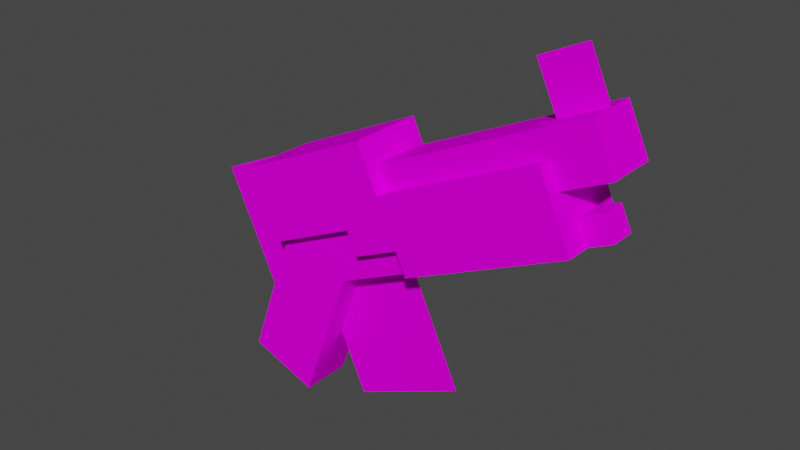 # Source: pixelgun.blend  (saved by Blender 2.82.7; exported with 4.5.12 LTS)
import bpy
from mathutils import Matrix  # noqa: F401  (used for matrix-valued properties, if any)

bpy.ops.wm.read_factory_settings(use_empty=True)
scene = bpy.context.scene
scene.name = 'Scene'

# ---- collections
col_collection = bpy.data.collections.new('Collection'); scene.collection.children.link(col_collection)

# ---- images (referenced by path relative to the original .blend; pixels are not part of the script)
import os
ASSET_DIR = os.environ.get("B2B_ASSET_DIR", "")  # directory of the original .blend (textures are referenced by path, not embedded)
HERE = os.path.dirname(os.path.abspath(__file__))  # packed textures are extracted next to this script under _unpacked/

def load_image(name, relpath, width, height, colorspace="sRGB"):
    """Load a texture the original file referenced (path relative to the .blend, or extracted next to this script)."""
    p = next((c for c in (os.path.join(HERE, relpath), os.path.join(ASSET_DIR, relpath)) if relpath and os.path.exists(c)), "")
    if p:
        img = bpy.data.images.load(p, check_existing=True)
        img.name = name
    else:  # same state as the original file: an image datablock whose file is absent (Cycles renders it pink)
        img = bpy.data.images.new(name, width, height)
        img.source = "FILE"
        img.filepath = "//" + (relpath or name)
    img.colorspace_settings.name = colorspace
    return img
img_plasma_flintlock_png = load_image('plasma_flintlock.png', 'plasma_flintlock.png', 1024, 1024, 'sRGB')

# ---- materials (node trees are filled in below, after node groups)
mat_0 = bpy.data.materials.new('0')
mat_0.use_transparent_shadow = False
mat_0.roughness = 1.0
mat_0.specular_intensity = 0.0

# ---- material node trees
mat_0.use_nodes = True; mat_0.node_tree.nodes.clear()
_N = mat_0.node_tree.nodes; _L = mat_0.node_tree.links
n0 = _N.new('ShaderNodeOutputMaterial'); n0.name = 'Material Output'; n0.location = (300, 300)
n1 = _N.new('ShaderNodeBsdfPrincipled'); n1.name = 'Principled BSDF'; n1.location = (10, 300)
n1.distribution = 'GGX'
n1.subsurface_method = 'BURLEY'
n1.inputs[2].default_value = 1.0
n1.inputs[3].default_value = 1.45
n1.inputs[13].default_value = 0.0
n1.inputs[27].default_value = (0.0, 0.0, 0.0, 1.0)
n1.inputs[28].default_value = 1.0
n2 = _N.new('ShaderNodeTexImage'); n2.name = 'Image Texture'; n2.location = (-300, 600)
n2.image = img_plasma_flintlock_png
n2.interpolation = 'Closest'
_L.new(n1.outputs[0], n0.inputs[0])
_L.new(n2.outputs[0], n1.inputs[0])
n0.is_active_output = True

# ---- world
world_world = bpy.data.worlds.new('World'); scene.world = world_world
world_world.use_nodes = True; world_world.node_tree.nodes.clear()
_N = world_world.node_tree.nodes; _L = world_world.node_tree.links
n0 = _N.new('ShaderNodeOutputWorld'); n0.name = 'World Output'; n0.location = (300, 300)
n1 = _N.new('ShaderNodeBackground'); n1.name = 'Background'; n1.location = (10, 300)
n1.inputs[0].default_value = (0.05088, 0.05088, 0.05088, 1.0)
_L.new(n1.outputs[0], n0.inputs[0])
n0.is_active_output = True
world_world.color = (0.05088, 0.05088, 0.05088)
world_world.use_sun_shadow = False
world_world.sun_shadow_jitter_overblur = 0.0

# ---- meshes
me_cube = bpy.data.meshes.new('cube')
me_cube.from_pydata([(-0.04901, 0.253, 0.09375), (0.05664, 0.02641, 0.09375), (0.06428, 0.3058, 0.09375), (0.1699, 0.07924, 0.09375), (0.06428, 0.3058, -0.09375), (0.1699, 0.07924, -0.09375), (-0.04901, 0.253, -0.09375), (0.05664, 0.02641, -0.09375), (0.09069, 0.2492, 0.0625), (0.1435, 0.1359, 0.0625), (0.6005, 0.4869, 0.0625), (0.6533, 0.3736, 0.0625), (0.6005, 0.4869, -0.0625), (0.6533, 0.3736, -0.0625), (0.09069, 0.2492, -0.0625), (0.1435, 0.1359, -0.0625), (-0.1925, 0.1171, 0.0625), (-0.08687, -0.1095, 0.0625), (0.09069, 0.2492, 0.0625), (0.1963, 0.0226, 0.0625), (0.09069, 0.2492, -0.0625), (0.1963, 0.0226, -0.0625), (-0.1925, 0.1171, -0.0625), (-0.08687, -0.1095, -0.0625), (-0.1683, 0.04344, 0.06312), (-0.3179, -0.3677, 0.06312), (0.007916, -0.02069, 0.06312), (-0.1417, -0.4318, 0.06312), (0.007916, -0.02069, -0.06312), (-0.1417, -0.4318, -0.06312), (-0.1683, 0.04344, -0.06312), (-0.3179, -0.3677, -0.06312), (0.4344, 0.5474, 6.2e-05), (0.4872, 0.4341, 6.2e-05), (0.5477, 0.6002, 6.2e-05), (0.6005, 0.4869, 6.2e-05), (0.5477, 0.6002, 0.0), (0.6005, 0.4869, 0.0), (0.4344, 0.5474, 0.0), (0.4872, 0.4341, 0.0), (-0.1435, -0.1359, 0.000688), (-0.01145, -0.4191, 0.000688), (0.1397, -0.003817, 0.000687), (0.2718, -0.287, 0.000687), (0.1397, -0.003817, 0.000625), (0.2718, -0.287, 0.000625), (-0.1435, -0.1359, 0.000625), (-0.01145, -0.4191, 0.000625), (-0.4455, 0.06809, 0.000625), (-0.3135, -0.2151, 0.000625), (-0.2189, 0.1737, 0.000625), (-0.08687, -0.1095, 0.000625), (-0.2189, 0.1737, 0.0), (-0.08687, -0.1095, 0.0), (-0.4455, 0.06809, 0.0), (-0.3135, -0.2151, 0.0), (0.5664, 0.2641, 0.03125), (0.5929, 0.2075, 0.03125), (0.6231, 0.2905, 0.03125), (0.6495, 0.2339, 0.03125), (0.6231, 0.2905, -0.03125), (0.6495, 0.2339, -0.03125), (0.5664, 0.2641, -0.03125), (0.5929, 0.2075, -0.03125), (-0.2756, 0.1473, 0.09375), (-0.1963, -0.0226, 0.09375), (-0.04901, 0.253, 0.09375), (0.03023, 0.08306, 0.09375), (-0.04901, 0.253, -0.09375), (0.03023, 0.08306, -0.09375), (-0.2756, 0.1473, -0.09375), (-0.1963, -0.0226, -0.09375), (0.1171, 0.1925, 0.09375), (0.1963, 0.0226, 0.09375), (0.5136, 0.3774, 0.09375), (0.5929, 0.2075, 0.09375), (0.5136, 0.3774, -0.09375), (0.5929, 0.2075, -0.09375), (0.1171, 0.1925, -0.09375), (0.1963, 0.0226, -0.09375)], [], [(0, 1, 2), (1, 3, 2), (4, 5, 6), (5, 7, 6), (4, 6, 2), (6, 0, 2), (7, 5, 1), (5, 3, 1), (6, 7, 0), (7, 1, 0), (2, 3, 4), (3, 5, 4), (8, 9, 10), (9, 11, 10), (12, 13, 14), (13, 15, 14), (12, 14, 10), (14, 8, 10), (15, 13, 9), (13, 11, 9), (14, 15, 8), (15, 9, 8), (10, 11, 12), (11, 13, 12), (16, 17, 18), (17, 19, 18), (20, 21, 22), (21, 23, 22), (20, 22, 18), (22, 16, 18), (23, 21, 17), (21, 19, 17), (22, 23, 16), (23, 17, 16), (18, 19, 20), (19, 21, 20), (24, 25, 26), (25, 27, 26), (28, 29, 30), (29, 31, 30), (28, 30, 26), (30, 24, 26), (31, 29, 25), (29, 27, 25), (30, 31, 24), (31, 25, 24), (26, 27, 28), (27, 29, 28), (32, 33, 34), (33, 35, 34), (36, 37, 38), (37, 39, 38), (36, 38, 34), (38, 32, 34), (39, 37, 33), (37, 35, 33), (38, 39, 32), (39, 33, 32), (34, 35, 36), (35, 37, 36), (40, 41, 42), (41, 43, 42), (44, 45, 46), (45, 47, 46), (44, 46, 42), (46, 40, 42), (47, 45, 41), (45, 43, 41), (46, 47, 40), (47, 41, 40), (42, 43, 44), (43, 45, 44), (48, 49, 50), (49, 51, 50), (52, 53, 54), (53, 55, 54), (52, 54, 50), (54, 48, 50), (55, 53, 49), (53, 51, 49), (54, 55, 48), (55, 49, 48), (50, 51, 52), (51, 53, 52), (56, 57, 58), (57, 59, 58), (60, 61, 62), (61, 63, 62), (60, 62, 58), (62, 56, 58), (63, 61, 57), (61, 59, 57), (58, 59, 60), (59, 61, 60), (64, 65, 66), (65, 67, 66), (68, 69, 70), (69, 71, 70), (68, 70, 66), (70, 64, 66), (71, 69, 65), (69, 67, 65), (70, 71, 64), (71, 65, 64), (66, 67, 68), (67, 69, 68), (72, 73, 74), (73, 75, 74), (76, 77, 78), (77, 79, 78), (76, 78, 74), (78, 72, 74), (79, 77, 73), (77, 75, 73), (78, 79, 72), (79, 73, 72), (74, 75, 76), (75, 77, 76), (62, 63, 56), (63, 57, 56)])
me_cube.polygons.foreach_set('use_smooth', [True] * 120)
me_cube.polygons.foreach_set('material_index', [0, 0, 0, 0, 0, 0, 0, 0, 0, 0, 0, 0, 0, 0, 0, 0, 0, 0, 0, 0, 0, 0, 0, 0, 0, 0, 0, 0, 0, 0, 0, 0, 0, 0, 0, 0, 0, 0, 0, 0, 0, 0, 0, 0, 0, 0, 0, 0, 0, 0, 0, 0, 0, 0, 0, 0, 0, 0, 0, 0, 0, 0, 0, 0, 0, 0, 0, 0, 0, 0, 0, 0, 0, 0, 0, 0, 0, 0, 0, 0, 0, 0, 0, 0, 0, 0, 0, 0, 0, 0, 0, 0, 0, 0, 0, 0, 0, 0, 0, 0, 0, 0, 0, 0, 0, 0, 0, 0, 0, 0, 0, 0, 0, 0, 0, 0, 0, 0, 2, 2])
_k = set([(0, 1), (0, 2), (0, 6), (1, 3), (1, 7), (2, 3), (2, 4), (3, 5), (4, 5), (4, 6), (5, 7), (6, 7), (8, 9), (8, 10), (8, 14), (9, 11), (9, 15), (10, 11), (10, 12), (11, 13), (12, 13), (12, 14), (13, 15), (14, 15), (16, 17), (16, 18), (16, 22), (17, 19), (17, 23), (18, 19), (18, 20), (19, 21), (20, 21), (20, 22), (21, 23), (22, 23), (24, 25), (24, 26), (24, 30), (25, 27), (25, 31), (26, 27), (26, 28), (27, 29), (28, 29), (28, 30), (29, 31), (30, 31), (32, 33), (32, 34), (32, 38), (33, 35), (33, 39), (34, 35), (34, 36), (35, 37), (36, 37), (36, 38), (37, 39), (38, 39), (40, 41), (40, 42), (40, 46), (41, 43), (41, 47), (42, 43), (42, 44), (43, 45), (44, 45), (44, 46), (45, 47), (46, 47), (48, 49), (48, 50), (48, 54), (49, 51), (49, 55), (50, 51), (50, 52), (51, 53), (52, 53), (52, 54), (53, 55), (54, 55), (56, 57), (56, 58), (56, 62), (57, 59), (57, 63), (58, 59), (58, 60), (59, 61), (60, 61), (60, 62), (61, 63), (62, 63), (64, 65), (64, 66), (64, 70), (65, 67), (65, 71), (66, 67), (66, 68), (67, 69), (68, 69), (68, 70), (69, 71), (70, 71), (72, 73), (72, 74), (72, 78), (73, 75), (73, 79), (74, 75), (74, 76), (75, 77), (76, 77), (76, 78), (77, 79), (78, 79)])
me_cube.attributes.new('sharp_edge', 'BOOLEAN', 'EDGE').data.foreach_set('value', [ (min(e.vertices), max(e.vertices)) in _k for e in me_cube.edges])
_uv = me_cube.uv_layers.new(name='UVMap')
_uv.uv.foreach_set('vector', [0.07811, 0.8594, 0.07811, 0.797, 0.1092, 0.8594, 0.07811, 0.797, 0.1092, 0.797, 0.1092, 0.8594, 0.03125, 0.8594, 0.03125, 0.7972, 0.06209, 0.8594, 0.03125, 0.7972, 0.06209, 0.7972, 0.06209, 0.8594, 0.0625, 0.9219, 0.0625, 0.8909, 0.1091, 0.9219, 0.0625, 0.8909, 0.1091, 0.8909, 0.1091, 0.9219, 0.0, 0.9219, 0.0, 0.8908, 0.0467, 0.9219, 0.0, 0.8908, 0.0467, 0.8908, 0.0467, 0.9219, 0.0625, 1.0, 0.0625, 0.9376, 0.1092, 1.0, 0.0625, 0.9376, 0.1092, 0.9376, 0.1092, 1.0, 0.0, 1.0, 0.0, 0.9376, 0.04675, 1.0, 0.0, 0.9376, 0.04675, 0.9376, 0.04675, 1.0, 0.03125, 0.5938, 0.03125, 0.5627, 0.1718, 0.5938, 0.03125, 0.5627, 0.1718, 0.5627, 0.1718, 0.5938, 0.03125, 0.6406, 0.03125, 0.6095, 0.1718, 0.6406, 0.03125, 0.6095, 0.1718, 0.6095, 0.1718, 0.6406, 0.0937, 0.5469, 0.0937, 0.4064, 0.1249, 0.5469, 0.0937, 0.4064, 0.1249, 0.4064, 0.1249, 0.5469, 0.1406, 0.5469, 0.1406, 0.4064, 0.1719, 0.5469, 0.1406, 0.4064, 0.1719, 0.4064, 0.1719, 0.5469, 0.03123, 0.6875, 0.03123, 0.6564, 0.06241, 0.6875, 0.03123, 0.6564, 0.06241, 0.6564, 0.06241, 0.6875, 0.07806, 0.6875, 0.07806, 0.6564, 0.1092, 0.6875, 0.07806, 0.6564, 0.1092, 0.6564, 0.1092, 0.6875, 0.125, 0.7969, 0.125, 0.7346, 0.203, 0.7969, 0.125, 0.7346, 0.203, 0.7346, 0.203, 0.7969, 0.125, 0.875, 0.125, 0.8127, 0.203, 0.875, 0.125, 0.8127, 0.203, 0.8127, 0.203, 0.875, 0.03125, 0.7812, 0.03125, 0.7032, 0.06244, 0.7812, 0.03125, 0.7032, 0.06244, 0.7032, 0.06244, 0.7812, 0.07812, 0.7812, 0.07812, 0.7032, 0.1093, 0.7812, 0.07812, 0.7032, 0.1093, 0.7032, 0.1093, 0.7812, 0.1719, 0.7188, 0.1719, 0.6564, 0.2031, 0.7188, 0.1719, 0.6564, 0.2031, 0.6564, 0.2031, 0.7188, 0.125, 0.7188, 0.125, 0.6564, 0.1561, 0.7188, 0.125, 0.6564, 0.1561, 0.6564, 0.1561, 0.7188, 0.4842, 0.7657, 0.375, 0.7657, 0.4842, 0.7189, 0.375, 0.7657, 0.375, 0.7189, 0.4842, 0.7189, 0.375, 0.7814, 0.4843, 0.7814, 0.375, 0.8282, 0.4843, 0.7814, 0.4843, 0.8282, 0.375, 0.8282, 0.625, 0.7814, 0.625, 0.8282, 0.5937, 0.7814, 0.625, 0.8282, 0.5937, 0.8282, 0.5937, 0.7814, 0.5938, 0.7656, 0.5938, 0.7189, 0.6249, 0.7656, 0.5938, 0.7189, 0.6249, 0.7189, 0.6249, 0.7656, 0.5468, 0.8282, 0.5468, 0.7189, 0.5781, 0.8282, 0.5468, 0.7189, 0.5781, 0.7189, 0.5781, 0.8282, 0.5312, 0.7189, 0.5312, 0.8282, 0.5, 0.7189, 0.5312, 0.8282, 0.5, 0.8282, 0.5, 0.7189, 0.25, 0.7031, 0.25, 0.672, 0.2812, 0.7031, 0.25, 0.672, 0.2812, 0.672, 0.2812, 0.7031, 0.25, 0.75, 0.25, 0.7188, 0.2812, 0.75, 0.25, 0.7188, 0.2812, 0.7188, 0.2812, 0.75, 0.8476, 0.1797, 0.8476, 0.05478, 0.8476, 0.1797, 0.8476, 0.05478, 0.8476, 0.05478, 0.8476, 0.1797, 0.8476, 0.1797, 0.8476, 0.05478, 0.8476, 0.1797, 0.8476, 0.05478, 0.8476, 0.05478, 0.8476, 0.1797, 0.8476, 0.1172, 0.8476, 0.05478, 0.8476, 0.1172, 0.8476, 0.05478, 0.8476, 0.05478, 0.8476, 0.1172, 0.8476, 0.1172, 0.8476, 0.05478, 0.8476, 0.1172, 0.8476, 0.05478, 0.8476, 0.05478, 0.8476, 0.1172, 0.7343, 0.8282, 0.7343, 0.7501, 0.8124, 0.8282, 0.7343, 0.7501, 0.8124, 0.7501, 0.8124, 0.8282, 0.6406, 0.8282, 0.6406, 0.7501, 0.7186, 0.8282, 0.6406, 0.7501, 0.7186, 0.7501, 0.7186, 0.8282, 0.8476, 0.4297, 0.8476, 0.05478, 0.8476, 0.4297, 0.8476, 0.05478, 0.8476, 0.05478, 0.8476, 0.4297, 0.8476, 0.4297, 0.8476, 0.05478, 0.8476, 0.4297, 0.8476, 0.05478, 0.8476, 0.05478, 0.8476, 0.4297, 0.8476, 0.3672, 0.8476, 0.05478, 0.8476, 0.3672, 0.8476, 0.05478, 0.8476, 0.05478, 0.8476, 0.3672, 0.8476, 0.3672, 0.8476, 0.05478, 0.8476, 0.3672, 0.8476, 0.05478, 0.8476, 0.05478, 0.8476, 0.3672, 0.25, 0.5156, 0.25, 0.4376, 0.3124, 0.5156, 0.25, 0.4376, 0.3124, 0.4376, 0.3124, 0.5156, 0.1875, 0.5157, 0.1875, 0.4378, 0.2497, 0.5157, 0.1875, 0.4378, 0.2497, 0.4378, 0.2497, 0.5157, 0.8476, 0.4297, 0.8476, 0.05478, 0.8476, 0.4297, 0.8476, 0.05478, 0.8476, 0.05478, 0.8476, 0.4297, 0.8476, 0.4297, 0.8476, 0.05478, 0.8476, 0.4297, 0.8476, 0.05478, 0.8476, 0.05478, 0.8476, 0.4297, 0.125, 0.3477, 0.125, 0.03519, 0.1406, 0.3477, 0.125, 0.03519, 0.1406, 0.03519, 0.1406, 0.3477, 0.8476, 0.3672, 0.8476, 0.05478, 0.8476, 0.3672, 0.8476, 0.05478, 0.8476, 0.05478, 0.8476, 0.3672, 0.2187, 0.8281, 0.2187, 0.8125, 0.2344, 0.8281, 0.2187, 0.8125, 0.2344, 0.8125, 0.2344, 0.8281, 0.2187, 0.7813, 0.2187, 0.7656, 0.2344, 0.7813, 0.2187, 0.7656, 0.2344, 0.7656, 0.2344, 0.7813, 0.2187, 0.7813, 0.2187, 0.7656, 0.2344, 0.7813, 0.2187, 0.7656, 0.2344, 0.7656, 0.2344, 0.7813, 0.2187, 0.7656, 0.2187, 0.7501, 0.2343, 0.7656, 0.2187, 0.7501, 0.2343, 0.7501, 0.2343, 0.7656, 0.2187, 0.8281, 0.2187, 0.8125, 0.2344, 0.8281, 0.2187, 0.8125, 0.2344, 0.8125, 0.2344, 0.8281, 0.1875, 0.6406, 0.1875, 0.5938, 0.25, 0.6406, 0.1875, 0.5938, 0.25, 0.5938, 0.25, 0.6406, 0.1875, 0.5781, 0.1875, 0.5313, 0.25, 0.5781, 0.1875, 0.5313, 0.25, 0.5313, 0.25, 0.5781, 0.2656, 0.625, 0.2656, 0.5626, 0.3124, 0.625, 0.2656, 0.5626, 0.3124, 0.5626, 0.3124, 0.625, 0.3281, 0.625, 0.3281, 0.5625, 0.375, 0.625, 0.3281, 0.5625, 0.375, 0.5625, 0.375, 0.625, 0.03125, 0.5469, 0.03125, 0.5, 0.07811, 0.5469, 0.03125, 0.5, 0.07811, 0.5, 0.07811, 0.5469, 0.03119, 0.4844, 0.03119, 0.4376, 0.07805, 0.4844, 0.03119, 0.4376, 0.07805, 0.4376, 0.07805, 0.4844, 0.125, 1.0, 0.125, 0.9533, 0.2341, 1.0, 0.125, 0.9533, 0.2341, 0.9533, 0.2341, 1.0, 0.125, 0.9375, 0.125, 0.8908, 0.2341, 0.9375, 0.125, 0.8908, 0.2341, 0.8908, 0.2341, 0.9375, 0.25, 1.0, 0.25, 0.8908, 0.2967, 1.0, 0.25, 0.8908, 0.2967, 0.8908, 0.2967, 1.0, 0.25, 0.875, 0.25, 0.7657, 0.2968, 0.875, 0.25, 0.7657, 0.2968, 0.7657, 0.2968, 0.875, 0.375, 1.0, 0.375, 0.9532, 0.4218, 1.0, 0.375, 0.9532, 0.4218, 0.9532, 0.4218, 1.0, 0.3125, 1.0, 0.3125, 0.9532, 0.3592, 1.0, 0.3125, 0.9532, 0.3592, 0.9532, 0.3592, 1.0, 0.0, 1.0, 0.0, 0.9844, 0.01562, 1.0, 0.0, 0.9844, 0.01562, 0.9844, 0.01562, 1.0])
me_cube.materials.append(mat_0)
me_cube.materials.append(None)
me_cube.materials.append(None)
me_cube.use_remesh_fix_poles = True
me_cube.use_remesh_preserve_attributes = False
me_cube.use_mirror_vertex_groups = False
me_cube.update()
me_cube.normals_split_custom_set([tuple(v) for v in zip(*[iter([0.0, 0.0, 1.0, 0.0, 0.0, 1.0, 0.0, 0.0, 1.0, 0.0, 0.0, 1.0, 0.0, 0.0, 1.0, 0.0, 0.0, 1.0, 0.0, 0.0, -1.0, 0.0, 0.0, -1.0, 0.0, 0.0, -1.0, 0.0, 0.0, -1.0, 0.0, 0.0, -1.0, 0.0, 0.0, -1.0, -0.4226, 0.9063, 0.0, -0.4226, 0.9063, 0.0, -0.4226, 0.9063, 0.0, -0.4226, 0.9063, 0.0, -0.4226, 0.9063, 0.0, -0.4226, 0.9063, 0.0, 0.4226, -0.9063, 0.0, 0.4226, -0.9063, 0.0, 0.4226, -0.9063, 0.0, 0.4226, -0.9063, 0.0, 0.4226, -0.9063, 0.0, 0.4226, -0.9063, 0.0, -0.9063, -0.4226, 0.0, -0.9063, -0.4226, 0.0, -0.9063, -0.4226, 0.0, -0.9063, -0.4226, 0.0, -0.9063, -0.4226, 0.0, -0.9063, -0.4226, 0.0, 0.9063, 0.4226, 0.0, 0.9063, 0.4226, 0.0, 0.9063, 0.4226, 0.0, 0.9063, 0.4226, 0.0, 0.9063, 0.4226, 0.0, 0.9063, 0.4226, 0.0, 0.0, 0.0, 1.0, 0.0, 0.0, 1.0, 0.0, 0.0, 1.0, 0.0, 0.0, 1.0, 0.0, 0.0, 1.0, 0.0, 0.0, 1.0, 0.0, 0.0, -1.0, 0.0, 0.0, -1.0, 0.0, 0.0, -1.0, 0.0, 0.0, -1.0, 0.0, 0.0, -1.0, 0.0, 0.0, -1.0, -0.4226, 0.9063, 0.0, -0.4226, 0.9063, 0.0, -0.4226, 0.9063, 0.0, -0.4226, 0.9063, 0.0, -0.4226, 0.9063, 0.0, -0.4226, 0.9063, 0.0, 0.4226, -0.9063, 0.0, 0.4226, -0.9063, 0.0, 0.4226, -0.9063, 0.0, 0.4226, -0.9063, 0.0, 0.4226, -0.9063, 0.0, 0.4226, -0.9063, 0.0, -0.9063, -0.4226, 0.0, -0.9063, -0.4226, 0.0, -0.9063, -0.4226, 0.0, -0.9063, -0.4226, 0.0, -0.9063, -0.4226, 0.0, -0.9063, -0.4226, 0.0, 0.9063, 0.4226, 0.0, 0.9063, 0.4226, 0.0, 0.9063, 0.4226, 0.0, 0.9063, 0.4226, 0.0, 0.9063, 0.4226, 0.0, 0.9063, 0.4226, 0.0, -4.768e-08, 0.0, 1.0, -1.696e-08, 0.0, 1.0, -6.883e-09, 0.0, 1.0, -1.696e-08, 0.0, 1.0, 2.384e-08, 0.0, 1.0, -6.883e-09, 0.0, 1.0, -1.192e-08, 0.0, -1.0, 3.441e-09, 0.0, -1.0, 8.48e-09, 0.0, -1.0, 3.441e-09, 0.0, -1.0, 2.384e-08, 0.0, -1.0, 8.48e-09, 0.0, -1.0, -0.4226, 0.9063, 0.0, -0.4226, 0.9063, 0.0, -0.4226, 0.9063, 0.0, -0.4226, 0.9063, 0.0, -0.4226, 0.9063, 0.0, -0.4226, 0.9063, 0.0, 0.4226, -0.9063, 0.0, 0.4226, -0.9063, 0.0, 0.4226, -0.9063, 0.0, 0.4226, -0.9063, 0.0, 0.4226, -0.9063, 0.0, 0.4226, -0.9063, 0.0, -0.9063, -0.4226, 0.0, -0.9063, -0.4226, 0.0, -0.9063, -0.4226, 0.0, -0.9063, -0.4226, 0.0, -0.9063, -0.4226, 0.0, -0.9063, -0.4226, 0.0, 0.9063, 0.4226, 0.0, 0.9063, 0.4226, 0.0, 0.9063, 0.4226, 0.0, 0.9063, 0.4226, 0.0, 0.9063, 0.4226, 0.0, 0.9063, 0.4226, 0.0, 0.0, 0.0, 1.0, -3.371e-08, 0.0, 1.0, -1.171e-08, 0.0, 1.0, -3.371e-08, 0.0, 1.0, -4.541e-08, 0.0, 1.0, -1.171e-08, 0.0, 1.0, -4.541e-08, 0.0, -1.0, -1.171e-08, 0.0, -1.0, -3.371e-08, 0.0, -1.0, -1.171e-08, 0.0, -1.0, 0.0, 0.0, -1.0, -3.371e-08, 0.0, -1.0, 0.342, 0.9397, 0.0, 0.342, 0.9397, 0.0, 0.342, 0.9397, 0.0, 0.342, 0.9397, 0.0, 0.342, 0.9397, 0.0, 0.342, 0.9397, 0.0, -0.342, -0.9397, 0.0, -0.342, -0.9397, 0.0, -0.342, -0.9397, 0.0, -0.342, -0.9397, 0.0, -0.342, -0.9397, 0.0, -0.342, -0.9397, 0.0, -0.9397, 0.342, 0.0, -0.9397, 0.342, 0.0, -0.9397, 0.342, 0.0, -0.9397, 0.342, 0.0, -0.9397, 0.342, 0.0, -0.9397, 0.342, 0.0, 0.9397, -0.342, 0.0, 0.9397, -0.342, 0.0, 0.9397, -0.342, 0.0, 0.9397, -0.342, 0.0, 0.9397, -0.342, 0.0, 0.9397, -0.342, 0.0, 0.0, 0.0, 1.0, -2.91e-11, 0.0, 1.0, -2.91e-11, 0.0, 1.0, -2.91e-11, 0.0, 1.0, -5.821e-11, 0.0, 1.0, -2.91e-11, 0.0, 1.0, 0.0, 0.0, -1.0, 0.0, 0.0, -1.0, 0.0, 0.0, -1.0, 0.0, 0.0, -1.0, 0.0, 0.0, -1.0, 0.0, 0.0, -1.0, -0.4226, 0.9063, 0.0, -0.4226, 0.9063, 0.0, -0.4226, 0.9063, 0.0, -0.4226, 0.9063, 0.0, -0.4226, 0.9063, 0.0, -0.4226, 0.9063, 0.0, 0.4226, -0.9063, 0.0, 0.4226, -0.9063, 0.0, 0.4226, -0.9063, 0.0, 0.4226, -0.9063, 0.0, 0.4226, -0.9063, 0.0, 0.4226, -0.9063, 0.0, -0.9063, -0.4226, 0.0, -0.9063, -0.4226, 0.0, -0.9063, -0.4226, 0.0, -0.9063, -0.4226, 0.0, -0.9063, -0.4226, 0.0, -0.9063, -0.4226, 0.0, 0.9063, 0.4226, 0.0, 0.9063, 0.4226, 0.0, 0.9063, 0.4226, 0.0, 0.9063, 0.4226, 0.0, 0.9063, 0.4226, 0.0, 0.9063, 0.4226, 0.0, 2.9e-06, 1.352e-06, 1.0, 2.9e-06, 1.352e-06, 1.0, 2.9e-06, 1.352e-06, 1.0, 2.9e-06, 1.352e-06, 1.0, 2.9e-06, 1.352e-06, 1.0, 2.9e-06, 1.352e-06, 1.0, 1.49e-10, 0.0, -1.0, 7.451e-11, 0.0, -1.0, 7.451e-11, 0.0, -1.0, 7.451e-11, 0.0, -1.0, 0.0, 0.0, -1.0, 7.451e-11, 0.0, -1.0, -0.4226, 0.9063, 0.0, -0.4226, 0.9063, 0.0, -0.4226, 0.9063, 0.0, -0.4226, 0.9063, 0.0, -0.4226, 0.9063, 0.0, -0.4226, 0.9063, 0.0, 0.4226, -0.9063, 0.0, 0.4226, -0.9063, 0.0, 0.4226, -0.9063, 0.0, 0.4226, -0.9063, 0.0, 0.4226, -0.9063, 0.0, 0.4226, -0.9063, 0.0, -0.9063, -0.4226, 0.0, -0.9063, -0.4226, 0.0, -0.9063, -0.4226, 0.0, -0.9063, -0.4226, 0.0, -0.9063, -0.4226, 0.0, -0.9063, -0.4226, 0.0, 0.9063, 0.4226, 0.0, 0.9063, 0.4226, 0.0, 0.9063, 0.4226, 0.0, 0.9063, 0.4226, 0.0, 0.9063, 0.4226, 0.0, 0.9063, 0.4226, 0.0, 0.0, 0.0, 1.0, 0.0, 0.0, 1.0, 0.0, 0.0, 1.0, 0.0, 0.0, 1.0, 0.0, 0.0, 1.0, 0.0, 0.0, 1.0, 0.0, 0.0, -1.0, 0.0, 0.0, -1.0, 0.0, 0.0, -1.0, 0.0, 0.0, -1.0, 0.0, 0.0, -1.0, 0.0, 0.0, -1.0, -0.4226, 0.9063, 0.0, -0.4226, 0.9063, 0.0, -0.4226, 0.9063, 0.0, -0.4226, 0.9063, 0.0, -0.4226, 0.9063, 0.0, -0.4226, 0.9063, 0.0, 0.4226, -0.9063, 0.0, 0.4226, -0.9063, 0.0, 0.4226, -0.9063, 0.0, 0.4226, -0.9063, 0.0, 0.4226, -0.9063, 0.0, 0.4226, -0.9063, 0.0, -0.9063, -0.4226, 0.0, -0.9063, -0.4226, 0.0, -0.9063, -0.4226, 0.0, -0.9063, -0.4226, 0.0, -0.9063, -0.4226, 0.0, -0.9063, -0.4226, 0.0, 0.9063, 0.4226, 0.0, 0.9063, 0.4226, 0.0, 0.9063, 0.4226, 0.0, 0.9063, 0.4226, 0.0, 0.9063, 0.4226, 0.0, 0.9063, 0.4226, 0.0, 0.0, 0.0, 1.0, 0.0, 0.0, 1.0, 0.0, 0.0, 1.0, 0.0, 0.0, 1.0, 0.0, 0.0, 1.0, 0.0, 0.0, 1.0, 0.0, 0.0, -1.0, 0.0, 0.0, -1.0, 0.0, 0.0, -1.0, 0.0, 0.0, -1.0, 0.0, 0.0, -1.0, 0.0, 0.0, -1.0, -0.4226, 0.9063, 0.0, -0.4226, 0.9063, 0.0, -0.4226, 0.9063, 0.0, -0.4226, 0.9063, 0.0, -0.4226, 0.9063, 0.0, -0.4226, 0.9063, 0.0, 0.4226, -0.9063, 0.0, 0.4226, -0.9063, 0.0, 0.4226, -0.9063, 0.0, 0.4226, -0.9063, 0.0, 0.4226, -0.9063, 0.0, 0.4226, -0.9063, 0.0, 0.9063, 0.4226, 0.0, 0.9063, 0.4226, 0.0, 0.9063, 0.4226, 0.0, 0.9063, 0.4226, 0.0, 0.9063, 0.4226, 0.0, 0.9063, 0.4226, 0.0, 7.947e-08, 0.0, 1.0, 1.436e-08, 0.0, 1.0, -1.436e-08, 0.0, 1.0, 1.436e-08, 0.0, 1.0, -7.947e-08, 0.0, 1.0, -1.436e-08, 0.0, 1.0, -3.974e-08, 0.0, -1.0, -2.346e-08, 0.0, -1.0, -1.628e-08, 0.0, -1.0, -2.346e-08, 0.0, -1.0, 0.0, 0.0, -1.0, -1.628e-08, 0.0, -1.0, -0.4226, 0.9063, 0.0, -0.4226, 0.9063, 0.0, -0.4226, 0.9063, 0.0, -0.4226, 0.9063, 0.0, -0.4226, 0.9063, 0.0, -0.4226, 0.9063, 0.0, 0.4226, -0.9063, 0.0, 0.4226, -0.9063, 0.0, 0.4226, -0.9063, 0.0, 0.4226, -0.9063, 0.0, 0.4226, -0.9063, 0.0, 0.4226, -0.9063, 0.0, -0.9063, -0.4226, 0.0, -0.9063, -0.4226, 0.0, -0.9063, -0.4226, 0.0, -0.9063, -0.4226, 0.0, -0.9063, -0.4226, 0.0, -0.9063, -0.4226, 0.0, 0.9063, 0.4226, 0.0, 0.9063, 0.4226, 0.0, 0.9063, 0.4226, 0.0, 0.9063, 0.4226, 0.0, 0.9063, 0.4226, 0.0, 0.9063, 0.4226, 0.0, -9.083e-08, 0.0, 1.0, -6.742e-08, 0.0, 1.0, -2.341e-08, 0.0, 1.0, -6.742e-08, 0.0, 1.0, 0.0, 0.0, 1.0, -2.341e-08, 0.0, 1.0, -2.271e-08, 0.0, -1.0, -2.856e-08, 0.0, -1.0, -3.956e-08, 0.0, -1.0, -2.856e-08, 0.0, -1.0, -4.541e-08, 0.0, -1.0, -3.956e-08, 0.0, -1.0, -0.4226, 0.9063, 0.0, -0.4226, 0.9063, 0.0, -0.4226, 0.9063, 0.0, -0.4226, 0.9063, 0.0, -0.4226, 0.9063, 0.0, -0.4226, 0.9063, 0.0, 0.4226, -0.9063, 0.0, 0.4226, -0.9063, 0.0, 0.4226, -0.9063, 0.0, 0.4226, -0.9063, 0.0, 0.4226, -0.9063, 0.0, 0.4226, -0.9063, 0.0, -0.9063, -0.4226, 0.0, -0.9063, -0.4226, 0.0, -0.9063, -0.4226, 0.0, -0.9063, -0.4226, 0.0, -0.9063, -0.4226, 0.0, -0.9063, -0.4226, 0.0, 0.9063, 0.4226, 0.0, 0.9063, 0.4226, 0.0, 0.9063, 0.4226, 0.0, 0.9063, 0.4226, 0.0, 0.9063, 0.4226, 0.0, 0.9063, 0.4226, 0.0, -0.9063, -0.4226, 0.0, -0.9063, -0.4226, 0.0, -0.9063, -0.4226, 0.0, -0.9063, -0.4226, 0.0, -0.9063, -0.4226, 0.0, -0.9063, -0.4226, 0.0])] * 3)])

# ---- objects
ob_cube = bpy.data.objects.new('cube', me_cube)

# ---- transforms, parenting, visibility, modifiers, constraints
ob_cube.location = (0.0, 0.0, 0.0)
ob_cube.rotation_euler = (1.571, -0.0, 0.0)
ob_cube.lineart.crease_threshold = 0.0

# ---- collection membership
col_collection.objects.link(ob_cube)

# ---- scene / render settings (as saved in the file)
scene.frame_start = 1; scene.frame_end = 250; scene.frame_set(1)
scene.render.engine = 'BLENDER_EEVEE_NEXT'
scene.cycles.use_denoising = False
scene.cycles.samples = 128
scene.cycles.sampling_pattern = 'TABULATED_SOBOL'
scene.cycles.use_adaptive_sampling = False
scene.cycles.use_light_tree = False
scene.view_settings.view_transform = 'Filmic'
bpy.context.view_layer.update()

# ---- added for rendering (the .blend has no active camera and no usable light): camera, sun
cam_auto = bpy.data.cameras.new('AutoCamera')
cam_auto.lens = 50.0
cam_auto.sensor_width = 36.0
cam_auto.clip_end = 1000.0
ob_auto_camera = bpy.data.objects.new('AutoCamera', cam_auto)
scene.collection.objects.link(ob_auto_camera)
ob_auto_camera.location = (1.50939, -1.68659, 1.20858)
ob_auto_camera.rotation_euler = (1.09748, -7.21219e-08, 0.694738)
scene.camera = ob_auto_camera
light_auto_sun = bpy.data.lights.new('AutoSun', 'SUN')
light_auto_sun.energy = 3.0
light_auto_sun.angle = 0.0523599
ob_auto_sun = bpy.data.objects.new('AutoSun', light_auto_sun)
scene.collection.objects.link(ob_auto_sun)
ob_auto_sun.rotation_euler = (0.872665, 0.174533, 0.523599)
bpy.context.view_layer.update()
